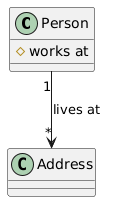

The diagram above was rendered by PlantUML. Its source (embedded in the PNG):
@startuml
class Person {
  # works at
}
class Address {
}

Person "1" --> "*" Address : lives at
@enduml